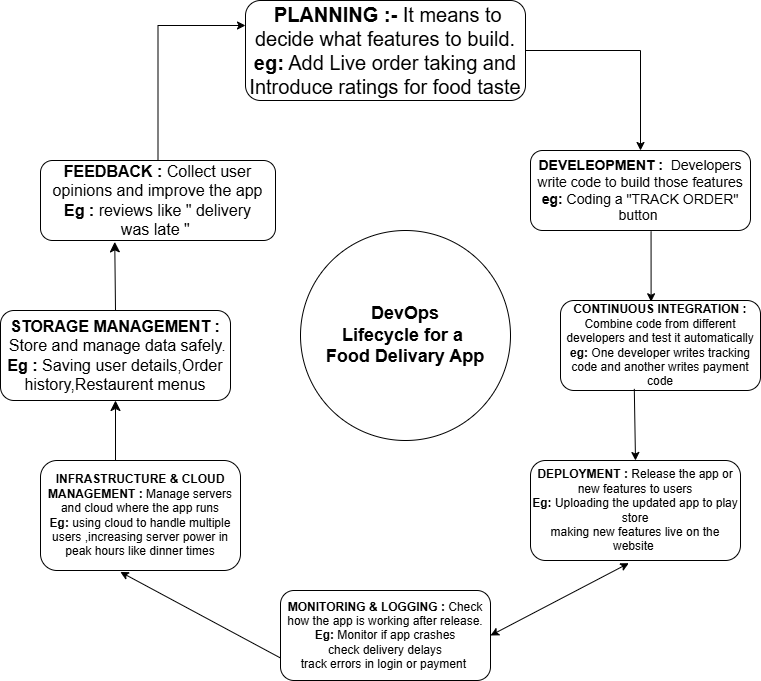

The diagram above was exported from draw.io. Its source (the exported page's mxGraphModel, read from the mxfile embedded in the PNG):
<mxGraphModel dx="1455" dy="896" grid="1" gridSize="10" guides="1" tooltips="1" connect="1" arrows="1" fold="1" page="1" pageScale="1" pageWidth="850" pageHeight="1100" math="0" shadow="0">
  <root>
    <mxCell id="0" />
    <mxCell id="1" parent="0" />
    <mxCell id="PLtvvjzUro6FtcASwNPf-50" edge="1" parent="1" source="PLtvvjzUro6FtcASwNPf-21" style="edgeStyle=orthogonalEdgeStyle;rounded=0;orthogonalLoop=1;jettySize=auto;html=1;exitX=1;exitY=0.5;exitDx=0;exitDy=0;entryX=0.5;entryY=0;entryDx=0;entryDy=0;" target="PLtvvjzUro6FtcASwNPf-22">
      <mxGeometry relative="1" as="geometry" />
    </mxCell>
    <mxCell id="PLtvvjzUro6FtcASwNPf-21" parent="1" style="rounded=1;whiteSpace=wrap;html=1;" value="&lt;font style=&quot;font-size: 20px;&quot;&gt;&lt;b style=&quot;&quot;&gt;&amp;nbsp;PLANNING :- &lt;/b&gt;It means to decide what features to build.&lt;/font&gt;&lt;div&gt;&lt;font style=&quot;font-size: 20px;&quot;&gt;&lt;b&gt;eg:&lt;/b&gt; Add Live order taking and Introduce ratings for food taste&lt;/font&gt;&lt;/div&gt;" vertex="1">
      <mxGeometry height="100" width="280" x="285" y="140" as="geometry" />
    </mxCell>
    <mxCell id="PLtvvjzUro6FtcASwNPf-22" parent="1" style="rounded=1;whiteSpace=wrap;html=1;" value="&lt;font style=&quot;font-size: 14px;&quot;&gt;&lt;b style=&quot;&quot;&gt;&lt;font style=&quot;&quot;&gt;DEVELEOPMENT&lt;/font&gt; :&amp;nbsp;&lt;/b&gt;&amp;nbsp;Developers write code to build those features&lt;/font&gt;&lt;div&gt;&lt;font style=&quot;font-size: 14px;&quot;&gt;&lt;b style=&quot;background-color: transparent; color: light-dark(rgb(0, 0, 0), rgb(255, 255, 255));&quot;&gt;eg: &lt;/b&gt;&lt;span style=&quot;background-color: transparent; color: light-dark(rgb(0, 0, 0), rgb(255, 255, 255));&quot;&gt;Coding a &quot;TRACK ORDER&quot; button&lt;/span&gt;&lt;span style=&quot;background-color: transparent; color: light-dark(rgb(0, 0, 0), rgb(255, 255, 255));&quot;&gt;&amp;nbsp;&lt;/span&gt;&lt;/font&gt;&lt;/div&gt;" vertex="1">
      <mxGeometry height="80" width="220" x="570" y="290" as="geometry" />
    </mxCell>
    <mxCell id="PLtvvjzUro6FtcASwNPf-49" edge="1" parent="1" source="PLtvvjzUro6FtcASwNPf-23" style="edgeStyle=orthogonalEdgeStyle;rounded=0;orthogonalLoop=1;jettySize=auto;html=1;entryX=0;entryY=0.25;entryDx=0;entryDy=0;" target="PLtvvjzUro6FtcASwNPf-21">
      <mxGeometry relative="1" as="geometry" />
    </mxCell>
    <mxCell id="PLtvvjzUro6FtcASwNPf-23" parent="1" style="rounded=1;whiteSpace=wrap;html=1;" value="&lt;font style=&quot;font-size: 16px;&quot;&gt;&lt;b style=&quot;&quot;&gt;FEEDBACK : &lt;/b&gt;Collect user opinions and improve the app&lt;/font&gt;&lt;div&gt;&lt;font style=&quot;font-size: 16px;&quot;&gt;&lt;b&gt;Eg : &lt;/b&gt;reviews like &quot; delivery&lt;/font&gt;&lt;/div&gt;&lt;div&gt;&lt;font style=&quot;font-size: 16px;&quot;&gt;was late &quot;&amp;nbsp;&lt;/font&gt;&lt;/div&gt;" vertex="1">
      <mxGeometry height="80" width="235" x="80" y="300" as="geometry" />
    </mxCell>
    <mxCell id="PLtvvjzUro6FtcASwNPf-25" parent="1" style="rounded=1;whiteSpace=wrap;html=1;" value="&lt;span style=&quot;font-size: 16px;&quot;&gt;&lt;b&gt;STORAGE MANAGEMENT :&lt;/b&gt;&lt;/span&gt;&lt;div&gt;&lt;span style=&quot;font-size: 16px;&quot;&gt;&amp;nbsp;Store and manage data safely.&lt;/span&gt;&lt;/div&gt;&lt;div&gt;&lt;span style=&quot;font-size: 16px;&quot;&gt;&lt;b&gt;Eg : &lt;/b&gt;Saving user details,Order history,Restaurent menus&lt;/span&gt;&lt;/div&gt;" vertex="1">
      <mxGeometry height="90" width="230" x="40" y="450" as="geometry" />
    </mxCell>
    <mxCell id="PLtvvjzUro6FtcASwNPf-26" parent="1" style="rounded=1;whiteSpace=wrap;html=1;" value="&lt;font&gt;&lt;b style=&quot;&quot;&gt;INFRASTRUCTURE &amp;amp; CLOUD MANAGEMENT : &lt;/b&gt;Manage servers and cloud where the app runs&lt;/font&gt;&lt;div&gt;&lt;font&gt;&lt;b style=&quot;&quot;&gt;Eg: &lt;/b&gt;using cloud to handle multiple users ,increasing server power in peak hours like dinner times&lt;/font&gt;&lt;/div&gt;" vertex="1">
      <mxGeometry height="110" width="200" x="80" y="600" as="geometry" />
    </mxCell>
    <mxCell id="PLtvvjzUro6FtcASwNPf-27" parent="1" style="rounded=1;whiteSpace=wrap;html=1;" value="&lt;font&gt;&lt;b style=&quot;&quot;&gt;DEPLOYMENT : &lt;/b&gt;Release the app or new features to users&lt;/font&gt;&lt;div&gt;&lt;font&gt;&lt;b&gt;Eg:&lt;/b&gt;&amp;nbsp;Uploading the updated app to play store&lt;/font&gt;&lt;/div&gt;&lt;div&gt;&lt;font&gt;making new features live on the website&amp;nbsp;&lt;/font&gt;&lt;/div&gt;" vertex="1">
      <mxGeometry height="100" width="210" x="570" y="600" as="geometry" />
    </mxCell>
    <mxCell id="PLtvvjzUro6FtcASwNPf-28" parent="1" style="rounded=1;whiteSpace=wrap;html=1;" value="&lt;b&gt;MONITORING &amp;amp; LOGGING : &lt;/b&gt;Check how the app is working after release.&lt;div&gt;&lt;b&gt;Eg: &lt;/b&gt;Monitor if app crashes&lt;/div&gt;&lt;div&gt;check delivery delays&lt;/div&gt;&lt;div&gt;track errors in login or payment&amp;nbsp;&lt;/div&gt;" vertex="1">
      <mxGeometry height="90" width="210" x="320" y="730" as="geometry" />
    </mxCell>
    <mxCell id="PLtvvjzUro6FtcASwNPf-29" parent="1" style="ellipse;whiteSpace=wrap;html=1;aspect=fixed;" value="&lt;font style=&quot;font-size: 18px;&quot;&gt;&lt;b&gt;DevOps&lt;/b&gt;&lt;/font&gt;&lt;div&gt;&lt;font style=&quot;font-size: 18px;&quot;&gt;&lt;b&gt;Lifecycle for a&amp;nbsp;&lt;/b&gt;&lt;/font&gt;&lt;/div&gt;&lt;div&gt;&lt;font style=&quot;font-size: 18px;&quot;&gt;&lt;b&gt;Food Delivary App&lt;/b&gt;&lt;/font&gt;&lt;/div&gt;" vertex="1">
      <mxGeometry height="210" width="210" x="340" y="370" as="geometry" />
    </mxCell>
    <mxCell id="PLtvvjzUro6FtcASwNPf-48" parent="1" style="rounded=1;whiteSpace=wrap;html=1;fontStyle=1" value="CONTINUOUS INTEGRATION : &lt;span style=&quot;font-weight: normal;&quot;&gt;Combine code from different developers and test it automatically&lt;/span&gt;&lt;div&gt;eg: &lt;span style=&quot;font-weight: normal;&quot;&gt;One developer writes tracking code and another writes payment code&lt;/span&gt;&lt;/div&gt;" vertex="1">
      <mxGeometry height="90" width="200" x="600" y="440" as="geometry" />
    </mxCell>
    <mxCell id="PLtvvjzUro6FtcASwNPf-53" edge="1" parent="1" source="PLtvvjzUro6FtcASwNPf-22" style="endArrow=classic;html=1;rounded=0;exitX=0.548;exitY=1.009;exitDx=0;exitDy=0;exitPerimeter=0;entryX=0.453;entryY=0.014;entryDx=0;entryDy=0;entryPerimeter=0;" target="PLtvvjzUro6FtcASwNPf-48" value="">
      <mxGeometry height="50" relative="1" width="50" as="geometry">
        <mxPoint x="690" y="440" as="sourcePoint" />
        <mxPoint x="740" y="430" as="targetPoint" />
      </mxGeometry>
    </mxCell>
    <mxCell id="PLtvvjzUro6FtcASwNPf-54" edge="1" parent="1" source="PLtvvjzUro6FtcASwNPf-48" style="endArrow=classic;html=1;rounded=0;entryX=0.5;entryY=0;entryDx=0;entryDy=0;exitX=0.369;exitY=0.982;exitDx=0;exitDy=0;exitPerimeter=0;" target="PLtvvjzUro6FtcASwNPf-27" value="">
      <mxGeometry height="50" relative="1" width="50" as="geometry">
        <mxPoint x="440" y="640" as="sourcePoint" />
        <mxPoint x="610" y="630" as="targetPoint" />
      </mxGeometry>
    </mxCell>
    <mxCell id="PLtvvjzUro6FtcASwNPf-55" edge="1" parent="1" source="PLtvvjzUro6FtcASwNPf-28" style="endArrow=classic;startArrow=classic;html=1;rounded=0;exitX=1;exitY=0.5;exitDx=0;exitDy=0;entryX=0.468;entryY=1.027;entryDx=0;entryDy=0;entryPerimeter=0;" target="PLtvvjzUro6FtcASwNPf-27" value="">
      <mxGeometry height="50" relative="1" width="50" as="geometry">
        <mxPoint x="560" y="770" as="sourcePoint" />
        <mxPoint x="610" y="720" as="targetPoint" />
      </mxGeometry>
    </mxCell>
    <mxCell id="PLtvvjzUro6FtcASwNPf-59" edge="1" parent="1" source="PLtvvjzUro6FtcASwNPf-28" style="endArrow=classic;html=1;rounded=0;entryX=0.399;entryY=1.013;entryDx=0;entryDy=0;entryPerimeter=0;exitX=0;exitY=0.75;exitDx=0;exitDy=0;" target="PLtvvjzUro6FtcASwNPf-26" value="">
      <mxGeometry height="50" relative="1" width="50" as="geometry">
        <Array as="points" />
        <mxPoint x="410" y="770" as="sourcePoint" />
        <mxPoint x="460" y="720" as="targetPoint" />
      </mxGeometry>
    </mxCell>
    <mxCell id="HPX5K95mFzKiA8NU9a9T-1" edge="1" parent="1" style="endArrow=classic;html=1;rounded=0;fontSize=12;startSize=8;endSize=8;curved=1;entryX=0.316;entryY=1.017;entryDx=0;entryDy=0;entryPerimeter=0;" target="PLtvvjzUro6FtcASwNPf-23" value="">
      <mxGeometry height="50" relative="1" width="50" as="geometry">
        <mxPoint x="155" y="450" as="sourcePoint" />
        <mxPoint x="205" y="400" as="targetPoint" />
      </mxGeometry>
    </mxCell>
    <mxCell id="HPX5K95mFzKiA8NU9a9T-3" edge="1" parent="1" style="endArrow=classic;html=1;rounded=0;fontSize=12;startSize=8;endSize=8;curved=1;entryX=0.5;entryY=1;entryDx=0;entryDy=0;" target="PLtvvjzUro6FtcASwNPf-25" value="">
      <mxGeometry height="50" relative="1" width="50" as="geometry">
        <mxPoint x="155" y="600" as="sourcePoint" />
        <mxPoint x="205" y="550" as="targetPoint" />
      </mxGeometry>
    </mxCell>
  </root>
</mxGraphModel>